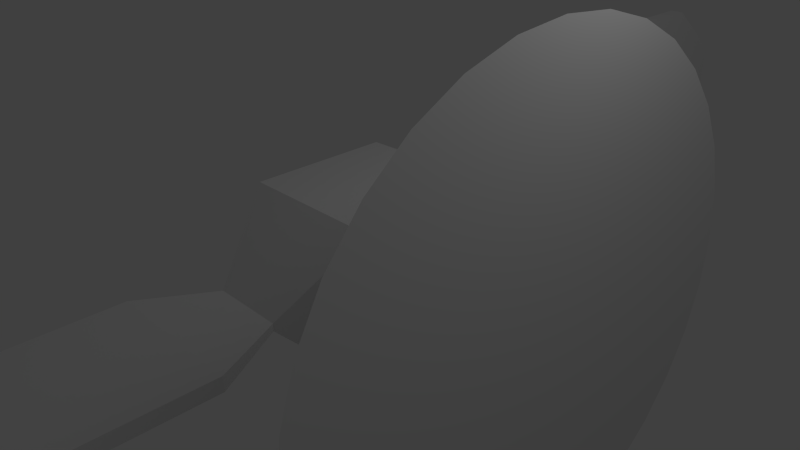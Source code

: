 # Source: sattelite.blend  (saved by Blender 2.61.0; exported with 4.5.12 LTS)
import bpy
from mathutils import Matrix  # noqa: F401  (used for matrix-valued properties, if any)

bpy.ops.wm.read_factory_settings(use_empty=True)
scene = bpy.context.scene
scene.name = 'Scene'

# ---- collections
col_collection_1 = bpy.data.collections.new('Collection 1'); scene.collection.children.link(col_collection_1)

# ---- materials (node trees are filled in below, after node groups)
mat_material = bpy.data.materials.new('Material')
mat_material.alpha_threshold = 0.0
mat_material.use_transparent_shadow = False
mat_material.roughness = 0.5
mat_material.line_color = (0.0, 0.0, 0.0, 1.0)

# ---- material node trees

# ---- world
world_world = bpy.data.worlds.new('World'); scene.world = world_world
world_world.color = (0.05088, 0.05088, 0.05088)
world_world.use_sun_shadow = False
world_world.sun_shadow_jitter_overblur = 0.0
world_world.cycles.sampling_method = 'MANUAL'
world_world.cycles.sample_map_resolution = 256

# ---- cameras
cam_camera = bpy.data.cameras.new('Camera')
cam_camera.clip_end = 100.0
cam_camera.lens = 35.0
cam_camera.sensor_width = 32.0
cam_camera.sensor_height = 18.0
cam_camera.ortho_scale = 7.314
cam_camera.dof.focus_distance = 0.0
cam_camera.dof.aperture_fstop = 128.0

# ---- lights
light_lamp = bpy.data.lights.new('Lamp', 'POINT')
light_lamp.transmission_factor = 0.0
light_lamp.cutoff_distance = 30.0
light_lamp.energy = 100.0
light_lamp.shadow_buffer_clip_start = 1.001
light_lamp.shadow_soft_size = 1.0
light_lamp.shadow_maximum_resolution = 0.006
light_lamp.use_absolute_resolution = True
light_lamp.cycles.use_multiple_importance_sampling = False

# ---- meshes
me_cone = bpy.data.meshes.new('Cone')
me_cone.from_pydata([(-2.186e-07, 3.519, -1.0), (0.6866, 3.452, -1.0), (1.347, 3.251, -1.0), (1.955, 2.926, -1.0), (2.488, 2.488, -1.0), (2.926, 1.955, -1.0), (3.251, 1.347, -1.0), (3.452, 0.6866, -1.0), (3.519, -4.906e-07, -1.0), (3.452, -0.6866, -1.0), (3.251, -1.347, -1.0), (2.926, -1.955, -1.0), (2.488, -2.488, -1.0), (1.955, -2.926, -1.0), (1.347, -3.251, -1.0), (0.6866, -3.452, -1.0), (-1.365e-06, -3.519, -1.0), (-0.6866, -3.452, -1.0), (-1.347, -3.251, -1.0), (-1.955, -2.926, -1.0), (-2.488, -2.488, -1.0), (-2.926, -1.955, -1.0), (-3.251, -1.347, -1.0), (-3.452, -0.6866, -1.0), (-3.519, 2.642e-06, -1.0), (-3.452, 0.6866, -1.0), (-3.251, 1.347, -1.0), (-2.926, 1.955, -1.0), (-2.488, 2.488, -1.0), (-1.955, 2.926, -1.0), (-1.347, 3.251, -1.0), (-0.6866, 3.452, -1.0), (0.0, 0.0, 1.0), (-2.186e-07, -7.563e-07, -1.0)], [], [(1, 0, 32), (32, 2, 1), (32, 3, 2), (32, 4, 3), (32, 5, 4), (32, 6, 5), (32, 7, 6), (32, 8, 7), (32, 9, 8), (32, 10, 9), (32, 11, 10), (32, 12, 11), (32, 13, 12), (32, 14, 13), (32, 15, 14), (32, 16, 15), (32, 17, 16), (32, 18, 17), (32, 19, 18), (32, 20, 19), (32, 21, 20), (32, 22, 21), (32, 23, 22), (32, 24, 23), (32, 25, 24), (32, 26, 25), (32, 27, 26), (32, 28, 27), (32, 29, 28), (32, 30, 29), (32, 31, 30), (32, 0, 31), (33, 0, 1), (33, 1, 2), (33, 2, 3), (33, 3, 4), (33, 4, 5), (33, 5, 6), (33, 6, 7), (33, 7, 8), (33, 8, 9), (33, 9, 10), (33, 10, 11), (33, 11, 12), (33, 12, 13), (33, 13, 14), (33, 14, 15), (33, 15, 16), (33, 16, 17), (33, 17, 18), (33, 18, 19), (33, 19, 20), (33, 20, 21), (33, 21, 22), (33, 22, 23), (33, 23, 24), (33, 24, 25), (33, 25, 26), (33, 26, 27), (33, 27, 28), (33, 28, 29), (33, 29, 30), (33, 30, 31), (31, 0, 33)])
me_cone.use_remesh_preserve_volume = False
me_cone.use_remesh_preserve_attributes = False
me_cone.use_mirror_vertex_groups = False
me_cone.update()
me_cube = bpy.data.meshes.new('Cube')
me_cube.from_pydata([(1.0, 0.1, -1.0), (1.0, -0.1, -1.0), (-1.0, -1.235, -0.1), (-1.0, 1.235, -0.1), (1.0, 0.1, 1.0), (1.0, -0.1, 1.0), (-1.0, -1.235, 0.1), (-1.0, 1.235, 0.1), (0.875, 0.1, -1.0), (0.75, 0.1, -1.0), (0.625, 0.1, -1.0), (0.5, 0.1, -1.0), (0.375, 0.1, -1.0), (0.25, 0.05, -0.5), (0.125, 1.0, -1.0), (1.788e-07, 1.0, -1.0), (-0.125, 1.0, -1.0), (-0.25, 0.5, -0.05), (-0.375, 2.0, -0.1), (-0.5, 2.0, -0.1), (-0.625, 2.0, -0.1), (-0.75, 2.0, -0.1), (-0.875, 2.0, -0.1), (0.875, -0.1, -1.0), (0.75, -0.1, -1.0), (0.625, -0.1, -1.0), (0.5, -0.1, -1.0), (0.375, -0.1, -1.0), (0.25, -0.05, -0.5), (0.125, -1.0, -1.0), (-5.96e-08, -1.0, -1.0), (-0.125, -1.0, -1.0), (-0.25, -0.5, -0.05), (-0.375, -2.0, -0.1), (-0.5, -2.0, -0.1), (-0.625, -2.0, -0.1), (-0.75, -2.0, -0.1), (-0.875, -2.0, -0.1), (0.875, 0.1, 1.0), (0.75, 0.1, 1.0), (0.625, 0.1, 1.0), (0.5, 0.1, 1.0), (0.375, 0.1, 1.0), (0.25, 0.05, 0.5), (0.125, 1.0, 1.0), (2.682e-07, 1.0, 1.0), (-0.125, 1.0, 1.0), (-0.25, 0.5, 0.05), (-0.375, 2.0, 0.1), (-0.5, 2.0, 0.1), (-0.625, 2.0, 0.1), (-0.75, 2.0, 0.1), (-0.875, 2.0, 0.1), (0.875, -0.1, 1.0), (0.75, -0.1, 1.0), (0.625, -0.1, 1.0), (0.5, -0.1, 1.0), (0.375, -0.1, 1.0), (0.25, -0.05, 0.5), (0.125, -1.0, 1.0), (-5.066e-07, -1.0, 1.0), (-0.125, -1.0, 1.0), (-0.25, -0.5, 0.05), (-0.375, -2.0, 0.1), (-0.5, -2.0, 0.1), (-0.625, -2.0, 0.1), (-0.75, -2.0, 0.1), (-0.875, -2.0, 0.1)], [], [(0, 4, 5, 1), (2, 6, 7, 3), (8, 0, 1, 23), (23, 24, 9, 8), (24, 25, 10, 9), (25, 26, 11, 10), (26, 27, 12, 11), (27, 28, 13, 12), (28, 29, 14, 13), (29, 30, 15, 14), (30, 31, 16, 15), (31, 32, 17, 16), (32, 33, 18, 17), (33, 34, 19, 18), (34, 35, 20, 19), (35, 36, 21, 20), (36, 37, 22, 21), (37, 2, 3, 22), (4, 38, 53, 5), (38, 39, 54, 53), (39, 40, 55, 54), (40, 41, 56, 55), (41, 42, 57, 56), (42, 43, 58, 57), (43, 44, 59, 58), (44, 45, 60, 59), (45, 46, 61, 60), (46, 47, 62, 61), (47, 48, 63, 62), (48, 49, 64, 63), (49, 50, 65, 64), (50, 51, 66, 65), (51, 52, 67, 66), (52, 7, 6, 67), (5, 53, 23, 1), (53, 54, 24, 23), (54, 55, 25, 24), (55, 56, 26, 25), (56, 57, 27, 26), (57, 58, 28, 27), (58, 59, 29, 28), (59, 60, 30, 29), (60, 61, 31, 30), (61, 62, 32, 31), (62, 63, 33, 32), (63, 64, 34, 33), (64, 65, 35, 34), (65, 66, 36, 35), (66, 67, 37, 36), (67, 6, 2, 37), (0, 8, 38, 4), (8, 9, 39, 38), (9, 10, 40, 39), (10, 11, 41, 40), (11, 12, 42, 41), (12, 13, 43, 42), (13, 14, 44, 43), (14, 15, 45, 44), (15, 16, 46, 45), (16, 17, 47, 46), (17, 18, 48, 47), (18, 19, 49, 48), (19, 20, 50, 49), (20, 21, 51, 50), (21, 22, 52, 51), (22, 3, 7, 52)])
me_cube.materials.append(mat_material)
me_cube.use_remesh_preserve_volume = False
me_cube.use_remesh_preserve_attributes = False
me_cube.use_mirror_vertex_groups = False
me_cube.update()

# ---- objects
ob_cone = bpy.data.objects.new('Cone', me_cone)
ob_cube = bpy.data.objects.new('Cube', me_cube)
ob_lamp = bpy.data.objects.new('Lamp', light_lamp)
ob_camera = bpy.data.objects.new('Camera', cam_camera)

# ---- transforms, parenting, visibility, modifiers, constraints
ob_cone.location = (1.747, 5.98e-08, -1.192e-07)
ob_cone.rotation_euler = (1.571, -1.097e-07, -1.571)
ob_cone.lineart.crease_threshold = 0.0
ob_cube.location = (0.0, 0.0, 0.0)
ob_cube.rotation_euler = (1.571, -1.097e-07, -1.571)
ob_cube.scale = (7.779, 1.0, 1.0)
ob_cube.lock_rotations_4d = False
ob_cube.empty_display_type = 'ARROWS'
ob_cube.lineart.crease_threshold = 0.0
ob_lamp.location = (4.076, 1.005, 5.904)
ob_lamp.rotation_euler = (0.6503, 0.05522, 1.866)
ob_lamp.lock_rotations_4d = False
ob_lamp.empty_display_type = 'ARROWS'
ob_lamp.color = (0.0, 0.0, 0.0, 0.0)
ob_lamp.lineart.crease_threshold = 0.0
ob_camera.location = (7.481, -6.508, 5.344)
ob_camera.rotation_euler = (1.109, 0.01082, 0.8149)
ob_camera.lock_rotations_4d = False
ob_camera.empty_display_type = 'ARROWS'
ob_camera.color = (0.0, 0.0, 0.0, 0.0)
ob_camera.display_type = 'WIRE'
ob_camera.lineart.crease_threshold = 0.0

# ---- collection membership
col_collection_1.objects.link(ob_cone)
col_collection_1.objects.link(ob_cube)
col_collection_1.objects.link(ob_lamp)
col_collection_1.objects.link(ob_camera)

# ---- scene / render settings (as saved in the file)
scene.camera = ob_camera
scene.frame_start = 1; scene.frame_end = 250; scene.frame_set(1)
scene.render.engine = 'BLENDER_EEVEE_NEXT'
scene.render.image_settings.color_mode = 'RGB'
scene.render.image_settings.compression = 90
scene.render.resolution_percentage = 50
scene.render.dither_intensity = 0.0
scene.render.bake_margin = 2
scene.render.bake_bias = 0.0
scene.cycles.use_denoising = False
scene.cycles.samples = 10
scene.cycles.sampling_pattern = 'TABULATED_SOBOL'
scene.cycles.light_sampling_threshold = 0.0
scene.cycles.use_adaptive_sampling = False
scene.cycles.use_light_tree = False
scene.cycles.blur_glossy = 0.0
scene.cycles.volume_bounces = 1
scene.cycles.pixel_filter_type = 'GAUSSIAN'
scene.cycles.sample_clamp_indirect = 0.0
scene.view_settings.view_transform = 'Standard'
bpy.context.view_layer.update()
